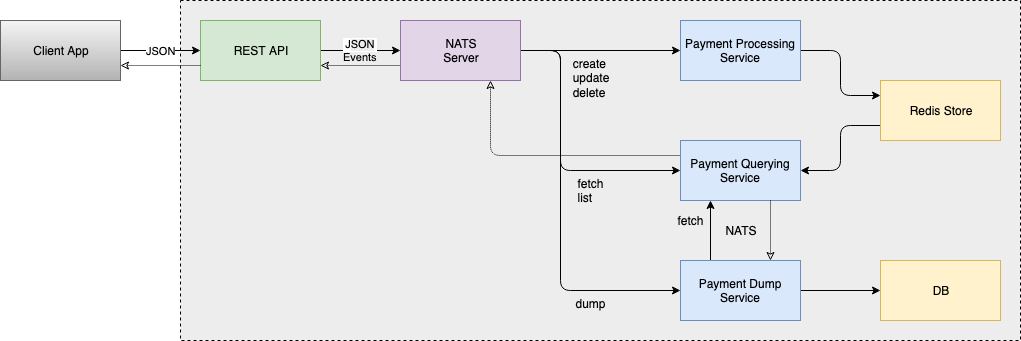

The diagram above was exported from draw.io. Its source (the exported page's mxGraphModel, read from the mxfile embedded in the PNG):
<mxGraphModel dx="918" dy="630" grid="1" gridSize="10" guides="1" tooltips="1" connect="1" arrows="1" fold="1" page="1" pageScale="1" pageWidth="850" pageHeight="1100" math="0" shadow="0">
  <root>
    <mxCell id="0" />
    <mxCell id="1" parent="0" />
    <mxCell id="EUGv388-uofrcN6KfVu8-17" value="" style="rounded=0;whiteSpace=wrap;html=1;fillColor=#EDEDED;dashed=1;gradientColor=none;gradientDirection=east;shadow=0;comic=0;glass=0;strokeColor=#000000;" parent="1" vertex="1">
      <mxGeometry x="220" y="140" width="840" height="340" as="geometry" />
    </mxCell>
    <mxCell id="EUGv388-uofrcN6KfVu8-4" value="JSON" style="edgeStyle=orthogonalEdgeStyle;rounded=0;orthogonalLoop=1;jettySize=auto;html=1;exitX=1;exitY=0.5;exitDx=0;exitDy=0;entryX=0;entryY=0.5;entryDx=0;entryDy=0;" parent="1" source="EUGv388-uofrcN6KfVu8-1" target="EUGv388-uofrcN6KfVu8-3" edge="1">
      <mxGeometry relative="1" as="geometry" />
    </mxCell>
    <mxCell id="EUGv388-uofrcN6KfVu8-1" value="Client App" style="rounded=0;whiteSpace=wrap;html=1;gradientColor=#b3b3b3;fillColor=#f5f5f5;strokeColor=#666666;" parent="1" vertex="1">
      <mxGeometry x="40" y="160" width="120" height="60" as="geometry" />
    </mxCell>
    <mxCell id="EUGv388-uofrcN6KfVu8-6" value="J&lt;span style=&quot;background-color: rgb(237 , 237 , 237)&quot;&gt;SON&lt;br&gt;Events&lt;/span&gt;" style="edgeStyle=orthogonalEdgeStyle;rounded=0;orthogonalLoop=1;jettySize=auto;html=1;exitX=1;exitY=0.5;exitDx=0;exitDy=0;entryX=0;entryY=0.5;entryDx=0;entryDy=0;" parent="1" source="EUGv388-uofrcN6KfVu8-3" target="EUGv388-uofrcN6KfVu8-5" edge="1">
      <mxGeometry relative="1" as="geometry" />
    </mxCell>
    <mxCell id="EUGv388-uofrcN6KfVu8-3" value="REST API" style="rounded=0;whiteSpace=wrap;html=1;fillColor=#d5e8d4;strokeColor=#82b366;" parent="1" vertex="1">
      <mxGeometry x="240" y="160" width="120" height="60" as="geometry" />
    </mxCell>
    <mxCell id="EUGv388-uofrcN6KfVu8-9" style="edgeStyle=orthogonalEdgeStyle;rounded=0;orthogonalLoop=1;jettySize=auto;html=1;exitX=1;exitY=0.5;exitDx=0;exitDy=0;entryX=0;entryY=0.5;entryDx=0;entryDy=0;" parent="1" source="EUGv388-uofrcN6KfVu8-5" target="EUGv388-uofrcN6KfVu8-7" edge="1">
      <mxGeometry relative="1" as="geometry" />
    </mxCell>
    <mxCell id="EUGv388-uofrcN6KfVu8-10" style="edgeStyle=orthogonalEdgeStyle;rounded=1;orthogonalLoop=1;jettySize=auto;html=1;exitX=1;exitY=0.5;exitDx=0;exitDy=0;entryX=0;entryY=0.5;entryDx=0;entryDy=0;" parent="1" source="EUGv388-uofrcN6KfVu8-5" target="EUGv388-uofrcN6KfVu8-8" edge="1">
      <mxGeometry relative="1" as="geometry">
        <Array as="points">
          <mxPoint x="600" y="190" />
          <mxPoint x="600" y="310" />
        </Array>
      </mxGeometry>
    </mxCell>
    <mxCell id="d4w0D6z2JncsvsWNyOxy-2" style="edgeStyle=orthogonalEdgeStyle;rounded=1;orthogonalLoop=1;jettySize=auto;html=1;exitX=1;exitY=0.5;exitDx=0;exitDy=0;entryX=0;entryY=0.5;entryDx=0;entryDy=0;" edge="1" parent="1" source="EUGv388-uofrcN6KfVu8-5" target="d4w0D6z2JncsvsWNyOxy-1">
      <mxGeometry relative="1" as="geometry">
        <Array as="points">
          <mxPoint x="600" y="190" />
          <mxPoint x="600" y="430" />
        </Array>
      </mxGeometry>
    </mxCell>
    <mxCell id="d4w0D6z2JncsvsWNyOxy-9" style="edgeStyle=orthogonalEdgeStyle;rounded=1;orthogonalLoop=1;jettySize=auto;html=1;exitX=0;exitY=0.75;exitDx=0;exitDy=0;entryX=1;entryY=0.75;entryDx=0;entryDy=0;endArrow=classic;endFill=0;dashed=1;dashPattern=1 1;" edge="1" parent="1" source="EUGv388-uofrcN6KfVu8-5" target="EUGv388-uofrcN6KfVu8-3">
      <mxGeometry relative="1" as="geometry" />
    </mxCell>
    <mxCell id="EUGv388-uofrcN6KfVu8-5" value="&lt;div&gt;NATS&lt;br&gt;Server&lt;br&gt;&lt;/div&gt;" style="rounded=0;whiteSpace=wrap;html=1;fillColor=#e1d5e7;strokeColor=#9673a6;" parent="1" vertex="1">
      <mxGeometry x="440" y="160" width="120" height="60" as="geometry" />
    </mxCell>
    <mxCell id="EUGv388-uofrcN6KfVu8-13" style="edgeStyle=orthogonalEdgeStyle;rounded=1;orthogonalLoop=1;jettySize=auto;html=1;exitX=1;exitY=0.5;exitDx=0;exitDy=0;entryX=0;entryY=0.25;entryDx=0;entryDy=0;" parent="1" source="EUGv388-uofrcN6KfVu8-7" target="EUGv388-uofrcN6KfVu8-12" edge="1">
      <mxGeometry relative="1" as="geometry" />
    </mxCell>
    <mxCell id="EUGv388-uofrcN6KfVu8-7" value="Payment Processing Service" style="rounded=0;whiteSpace=wrap;html=1;fillColor=#dae8fc;strokeColor=#6c8ebf;" parent="1" vertex="1">
      <mxGeometry x="720" y="160" width="120" height="60" as="geometry" />
    </mxCell>
    <mxCell id="EUGv388-uofrcN6KfVu8-16" style="edgeStyle=orthogonalEdgeStyle;rounded=0;orthogonalLoop=1;jettySize=auto;html=1;exitX=1;exitY=0.5;exitDx=0;exitDy=0;entryX=0;entryY=0.5;entryDx=0;entryDy=0;" parent="1" source="d4w0D6z2JncsvsWNyOxy-1" target="EUGv388-uofrcN6KfVu8-15" edge="1">
      <mxGeometry relative="1" as="geometry" />
    </mxCell>
    <mxCell id="d4w0D6z2JncsvsWNyOxy-8" style="edgeStyle=orthogonalEdgeStyle;orthogonalLoop=1;jettySize=auto;html=1;exitX=0;exitY=0.25;exitDx=0;exitDy=0;entryX=0.75;entryY=1;entryDx=0;entryDy=0;rounded=1;endArrow=classic;endFill=0;dashed=1;dashPattern=1 1;" edge="1" parent="1" source="EUGv388-uofrcN6KfVu8-8" target="EUGv388-uofrcN6KfVu8-5">
      <mxGeometry relative="1" as="geometry" />
    </mxCell>
    <mxCell id="EUGv388-uofrcN6KfVu8-8" value="Payment Querying Service" style="rounded=0;whiteSpace=wrap;html=1;fillColor=#dae8fc;strokeColor=#6c8ebf;" parent="1" vertex="1">
      <mxGeometry x="720" y="280" width="120" height="60" as="geometry" />
    </mxCell>
    <mxCell id="EUGv388-uofrcN6KfVu8-14" style="edgeStyle=orthogonalEdgeStyle;rounded=1;orthogonalLoop=1;jettySize=auto;html=1;exitX=0;exitY=0.75;exitDx=0;exitDy=0;entryX=1;entryY=0.5;entryDx=0;entryDy=0;" parent="1" source="EUGv388-uofrcN6KfVu8-12" target="EUGv388-uofrcN6KfVu8-8" edge="1">
      <mxGeometry relative="1" as="geometry" />
    </mxCell>
    <mxCell id="d4w0D6z2JncsvsWNyOxy-3" style="edgeStyle=orthogonalEdgeStyle;rounded=1;orthogonalLoop=1;jettySize=auto;html=1;exitX=0.25;exitY=0;exitDx=0;exitDy=0;entryX=0.25;entryY=1;entryDx=0;entryDy=0;" edge="1" parent="1" source="d4w0D6z2JncsvsWNyOxy-1" target="EUGv388-uofrcN6KfVu8-8">
      <mxGeometry relative="1" as="geometry">
        <Array as="points" />
      </mxGeometry>
    </mxCell>
    <mxCell id="EUGv388-uofrcN6KfVu8-12" value="Redis Store" style="rounded=0;whiteSpace=wrap;html=1;fillColor=#fff2cc;strokeColor=#d6b656;" parent="1" vertex="1">
      <mxGeometry x="920" y="220" width="120" height="60" as="geometry" />
    </mxCell>
    <mxCell id="EUGv388-uofrcN6KfVu8-15" value="DB" style="rounded=0;whiteSpace=wrap;html=1;fillColor=#fff2cc;strokeColor=#d6b656;" parent="1" vertex="1">
      <mxGeometry x="920" y="400" width="120" height="60" as="geometry" />
    </mxCell>
    <mxCell id="d4w0D6z2JncsvsWNyOxy-1" value="Payment Dump Service" style="rounded=0;whiteSpace=wrap;html=1;fillColor=#dae8fc;strokeColor=#6c8ebf;" vertex="1" parent="1">
      <mxGeometry x="720" y="400" width="120" height="60" as="geometry" />
    </mxCell>
    <mxCell id="d4w0D6z2JncsvsWNyOxy-4" value="&lt;div align=&quot;left&quot;&gt;create&lt;br&gt;update&lt;br&gt;&lt;/div&gt;&lt;div align=&quot;left&quot;&gt;delete&lt;br&gt;&lt;/div&gt;" style="text;html=1;strokeColor=none;fillColor=none;align=center;verticalAlign=top;whiteSpace=wrap;rounded=0;" vertex="1" parent="1">
      <mxGeometry x="610" y="190" width="40" height="60" as="geometry" />
    </mxCell>
    <mxCell id="d4w0D6z2JncsvsWNyOxy-6" value="&lt;div align=&quot;left&quot;&gt;fetch&lt;/div&gt;&lt;div align=&quot;left&quot;&gt;list&lt;br&gt;&lt;/div&gt;" style="text;html=1;strokeColor=none;fillColor=none;align=center;verticalAlign=top;whiteSpace=wrap;rounded=0;" vertex="1" parent="1">
      <mxGeometry x="610" y="310" width="40" height="50" as="geometry" />
    </mxCell>
    <mxCell id="d4w0D6z2JncsvsWNyOxy-7" value="dump" style="text;html=1;strokeColor=none;fillColor=none;align=center;verticalAlign=top;whiteSpace=wrap;rounded=0;" vertex="1" parent="1">
      <mxGeometry x="610" y="430" width="40" height="50" as="geometry" />
    </mxCell>
    <mxCell id="d4w0D6z2JncsvsWNyOxy-10" style="edgeStyle=orthogonalEdgeStyle;rounded=1;orthogonalLoop=1;jettySize=auto;html=1;exitX=0;exitY=0.75;exitDx=0;exitDy=0;entryX=1;entryY=0.75;entryDx=0;entryDy=0;endArrow=classic;endFill=0;dashed=1;dashPattern=1 1;" edge="1" parent="1" source="EUGv388-uofrcN6KfVu8-3" target="EUGv388-uofrcN6KfVu8-1">
      <mxGeometry relative="1" as="geometry">
        <mxPoint x="450" y="215" as="sourcePoint" />
        <mxPoint x="370" y="215" as="targetPoint" />
      </mxGeometry>
    </mxCell>
    <mxCell id="d4w0D6z2JncsvsWNyOxy-13" style="edgeStyle=orthogonalEdgeStyle;rounded=1;orthogonalLoop=1;jettySize=auto;html=1;exitX=0.75;exitY=1;exitDx=0;exitDy=0;entryX=0.75;entryY=0;entryDx=0;entryDy=0;endArrow=classic;endFill=0;dashed=1;dashPattern=1 1;" edge="1" parent="1" source="EUGv388-uofrcN6KfVu8-8" target="d4w0D6z2JncsvsWNyOxy-1">
      <mxGeometry relative="1" as="geometry">
        <mxPoint x="450" y="215" as="sourcePoint" />
        <mxPoint x="370" y="215" as="targetPoint" />
      </mxGeometry>
    </mxCell>
    <mxCell id="d4w0D6z2JncsvsWNyOxy-14" value="NATS" style="text;html=1;strokeColor=none;fillColor=none;align=center;verticalAlign=middle;whiteSpace=wrap;rounded=0;" vertex="1" parent="1">
      <mxGeometry x="760" y="360" width="40" height="20" as="geometry" />
    </mxCell>
    <mxCell id="d4w0D6z2JncsvsWNyOxy-15" value="fetch" style="text;html=1;strokeColor=none;fillColor=none;align=center;verticalAlign=middle;whiteSpace=wrap;rounded=0;" vertex="1" parent="1">
      <mxGeometry x="710" y="350" width="40" height="20" as="geometry" />
    </mxCell>
  </root>
</mxGraphModel>